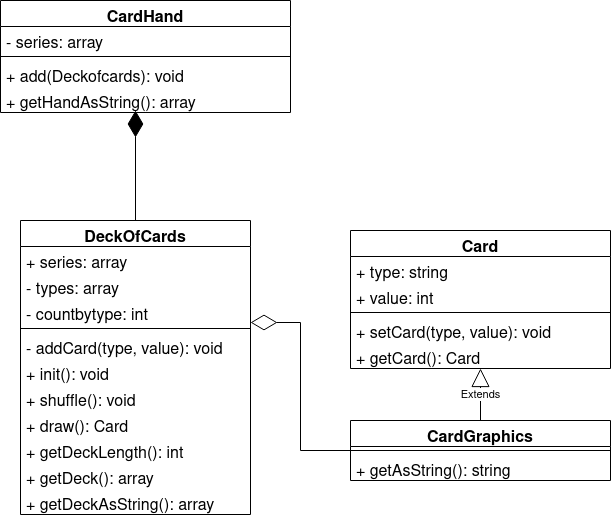

The diagram above was exported from draw.io. Its source (the exported page's mxGraphModel, read from the mxfile embedded in the PNG):
<mxGraphModel dx="1116" dy="328" grid="1" gridSize="10" guides="1" tooltips="1" connect="1" arrows="1" fold="1" page="1" pageScale="1" pageWidth="850" pageHeight="1100" background="#FFFFFF" math="0" shadow="0">
  <root>
    <mxCell id="0" />
    <mxCell id="1" parent="0" />
    <mxCell id="8Hb_aCLKIReF4sSKu17N-1" value="CardHand" style="swimlane;fontStyle=1;align=center;verticalAlign=top;childLayout=stackLayout;horizontal=1;startSize=26;horizontalStack=0;resizeParent=1;resizeParentMax=0;resizeLast=0;collapsible=1;marginBottom=0;fontSize=16;" parent="1" vertex="1">
      <mxGeometry x="-20" y="320" width="290" height="112" as="geometry" />
    </mxCell>
    <mxCell id="8Hb_aCLKIReF4sSKu17N-2" value="- series: array" style="text;strokeColor=none;fillColor=none;align=left;verticalAlign=top;spacingLeft=4;spacingRight=4;overflow=hidden;rotatable=0;points=[[0,0.5],[1,0.5]];portConstraint=eastwest;fontSize=16;" parent="8Hb_aCLKIReF4sSKu17N-1" vertex="1">
      <mxGeometry y="26" width="290" height="26" as="geometry" />
    </mxCell>
    <mxCell id="8Hb_aCLKIReF4sSKu17N-3" value="" style="line;strokeWidth=1;fillColor=none;align=left;verticalAlign=middle;spacingTop=-1;spacingLeft=3;spacingRight=3;rotatable=0;labelPosition=right;points=[];portConstraint=eastwest;strokeColor=inherit;fontSize=16;" parent="8Hb_aCLKIReF4sSKu17N-1" vertex="1">
      <mxGeometry y="52" width="290" height="8" as="geometry" />
    </mxCell>
    <mxCell id="8Hb_aCLKIReF4sSKu17N-4" value="+ add(Deckofcards): void" style="text;strokeColor=none;fillColor=none;align=left;verticalAlign=top;spacingLeft=4;spacingRight=4;overflow=hidden;rotatable=0;points=[[0,0.5],[1,0.5]];portConstraint=eastwest;fontSize=16;" parent="8Hb_aCLKIReF4sSKu17N-1" vertex="1">
      <mxGeometry y="60" width="290" height="26" as="geometry" />
    </mxCell>
    <mxCell id="DoJhPXGBpFe2zYce48dh-4" value="+ getHandAsString(): array" style="text;strokeColor=none;fillColor=none;align=left;verticalAlign=top;spacingLeft=4;spacingRight=4;overflow=hidden;rotatable=0;points=[[0,0.5],[1,0.5]];portConstraint=eastwest;fontSize=16;" vertex="1" parent="8Hb_aCLKIReF4sSKu17N-1">
      <mxGeometry y="86" width="290" height="26" as="geometry" />
    </mxCell>
    <mxCell id="8Hb_aCLKIReF4sSKu17N-5" value="DeckOfCards" style="swimlane;fontStyle=1;align=center;verticalAlign=top;childLayout=stackLayout;horizontal=1;startSize=26;horizontalStack=0;resizeParent=1;resizeParentMax=0;resizeLast=0;collapsible=1;marginBottom=0;fontSize=16;" parent="1" vertex="1">
      <mxGeometry y="540" width="230" height="294" as="geometry" />
    </mxCell>
    <mxCell id="8Hb_aCLKIReF4sSKu17N-6" value="+ series: array" style="text;strokeColor=none;fillColor=none;align=left;verticalAlign=top;spacingLeft=4;spacingRight=4;overflow=hidden;rotatable=0;points=[[0,0.5],[1,0.5]];portConstraint=eastwest;fontSize=16;" parent="8Hb_aCLKIReF4sSKu17N-5" vertex="1">
      <mxGeometry y="26" width="230" height="26" as="geometry" />
    </mxCell>
    <mxCell id="DoJhPXGBpFe2zYce48dh-6" value="- types: array" style="text;strokeColor=none;fillColor=none;align=left;verticalAlign=top;spacingLeft=4;spacingRight=4;overflow=hidden;rotatable=0;points=[[0,0.5],[1,0.5]];portConstraint=eastwest;fontSize=16;" vertex="1" parent="8Hb_aCLKIReF4sSKu17N-5">
      <mxGeometry y="52" width="230" height="26" as="geometry" />
    </mxCell>
    <mxCell id="DoJhPXGBpFe2zYce48dh-7" value="- countbytype: int" style="text;strokeColor=none;fillColor=none;align=left;verticalAlign=top;spacingLeft=4;spacingRight=4;overflow=hidden;rotatable=0;points=[[0,0.5],[1,0.5]];portConstraint=eastwest;fontSize=16;" vertex="1" parent="8Hb_aCLKIReF4sSKu17N-5">
      <mxGeometry y="78" width="230" height="26" as="geometry" />
    </mxCell>
    <mxCell id="8Hb_aCLKIReF4sSKu17N-7" value="" style="line;strokeWidth=1;fillColor=none;align=left;verticalAlign=middle;spacingTop=-1;spacingLeft=3;spacingRight=3;rotatable=0;labelPosition=right;points=[];portConstraint=eastwest;strokeColor=inherit;fontSize=16;" parent="8Hb_aCLKIReF4sSKu17N-5" vertex="1">
      <mxGeometry y="104" width="230" height="8" as="geometry" />
    </mxCell>
    <mxCell id="8Hb_aCLKIReF4sSKu17N-8" value="- addCard(type, value): void" style="text;strokeColor=none;fillColor=none;align=left;verticalAlign=top;spacingLeft=4;spacingRight=4;overflow=hidden;rotatable=0;points=[[0,0.5],[1,0.5]];portConstraint=eastwest;fontSize=16;" parent="8Hb_aCLKIReF4sSKu17N-5" vertex="1">
      <mxGeometry y="112" width="230" height="26" as="geometry" />
    </mxCell>
    <mxCell id="DoJhPXGBpFe2zYce48dh-5" value="+ init(): void" style="text;strokeColor=none;fillColor=none;align=left;verticalAlign=top;spacingLeft=4;spacingRight=4;overflow=hidden;rotatable=0;points=[[0,0.5],[1,0.5]];portConstraint=eastwest;fontSize=16;" vertex="1" parent="8Hb_aCLKIReF4sSKu17N-5">
      <mxGeometry y="138" width="230" height="26" as="geometry" />
    </mxCell>
    <mxCell id="DoJhPXGBpFe2zYce48dh-10" value="+ shuffle(): void" style="text;strokeColor=none;fillColor=none;align=left;verticalAlign=top;spacingLeft=4;spacingRight=4;overflow=hidden;rotatable=0;points=[[0,0.5],[1,0.5]];portConstraint=eastwest;fontSize=16;" vertex="1" parent="8Hb_aCLKIReF4sSKu17N-5">
      <mxGeometry y="164" width="230" height="26" as="geometry" />
    </mxCell>
    <mxCell id="DoJhPXGBpFe2zYce48dh-12" value="+ draw(): Card" style="text;strokeColor=none;fillColor=none;align=left;verticalAlign=top;spacingLeft=4;spacingRight=4;overflow=hidden;rotatable=0;points=[[0,0.5],[1,0.5]];portConstraint=eastwest;fontSize=16;" vertex="1" parent="8Hb_aCLKIReF4sSKu17N-5">
      <mxGeometry y="190" width="230" height="26" as="geometry" />
    </mxCell>
    <mxCell id="DoJhPXGBpFe2zYce48dh-13" value="+ getDeckLength(): int" style="text;strokeColor=none;fillColor=none;align=left;verticalAlign=top;spacingLeft=4;spacingRight=4;overflow=hidden;rotatable=0;points=[[0,0.5],[1,0.5]];portConstraint=eastwest;fontSize=16;" vertex="1" parent="8Hb_aCLKIReF4sSKu17N-5">
      <mxGeometry y="216" width="230" height="26" as="geometry" />
    </mxCell>
    <mxCell id="DoJhPXGBpFe2zYce48dh-15" value="+ getDeck(): array" style="text;strokeColor=none;fillColor=none;align=left;verticalAlign=top;spacingLeft=4;spacingRight=4;overflow=hidden;rotatable=0;points=[[0,0.5],[1,0.5]];portConstraint=eastwest;fontSize=16;" vertex="1" parent="8Hb_aCLKIReF4sSKu17N-5">
      <mxGeometry y="242" width="230" height="26" as="geometry" />
    </mxCell>
    <mxCell id="DoJhPXGBpFe2zYce48dh-16" value="+ getDeckAsString(): array" style="text;strokeColor=none;fillColor=none;align=left;verticalAlign=top;spacingLeft=4;spacingRight=4;overflow=hidden;rotatable=0;points=[[0,0.5],[1,0.5]];portConstraint=eastwest;fontSize=16;" vertex="1" parent="8Hb_aCLKIReF4sSKu17N-5">
      <mxGeometry y="268" width="230" height="26" as="geometry" />
    </mxCell>
    <mxCell id="8Hb_aCLKIReF4sSKu17N-9" value="Card" style="swimlane;fontStyle=1;align=center;verticalAlign=top;childLayout=stackLayout;horizontal=1;startSize=26;horizontalStack=0;resizeParent=1;resizeParentMax=0;resizeLast=0;collapsible=1;marginBottom=0;fontSize=16;" parent="1" vertex="1">
      <mxGeometry x="330" y="550" width="260" height="138" as="geometry" />
    </mxCell>
    <mxCell id="8Hb_aCLKIReF4sSKu17N-10" value="+ type: string" style="text;strokeColor=none;fillColor=none;align=left;verticalAlign=top;spacingLeft=4;spacingRight=4;overflow=hidden;rotatable=0;points=[[0,0.5],[1,0.5]];portConstraint=eastwest;fontSize=16;" parent="8Hb_aCLKIReF4sSKu17N-9" vertex="1">
      <mxGeometry y="26" width="260" height="26" as="geometry" />
    </mxCell>
    <mxCell id="8Hb_aCLKIReF4sSKu17N-18" value="+ value: int" style="text;strokeColor=none;fillColor=none;align=left;verticalAlign=top;spacingLeft=4;spacingRight=4;overflow=hidden;rotatable=0;points=[[0,0.5],[1,0.5]];portConstraint=eastwest;fontSize=16;" parent="8Hb_aCLKIReF4sSKu17N-9" vertex="1">
      <mxGeometry y="52" width="260" height="26" as="geometry" />
    </mxCell>
    <mxCell id="8Hb_aCLKIReF4sSKu17N-11" value="" style="line;strokeWidth=1;fillColor=none;align=left;verticalAlign=middle;spacingTop=-1;spacingLeft=3;spacingRight=3;rotatable=0;labelPosition=right;points=[];portConstraint=eastwest;strokeColor=inherit;fontSize=16;" parent="8Hb_aCLKIReF4sSKu17N-9" vertex="1">
      <mxGeometry y="78" width="260" height="8" as="geometry" />
    </mxCell>
    <mxCell id="8Hb_aCLKIReF4sSKu17N-17" value="+ setCard(type, value): void" style="text;strokeColor=none;fillColor=none;align=left;verticalAlign=top;spacingLeft=4;spacingRight=4;overflow=hidden;rotatable=0;points=[[0,0.5],[1,0.5]];portConstraint=eastwest;fontSize=16;" parent="8Hb_aCLKIReF4sSKu17N-9" vertex="1">
      <mxGeometry y="86" width="260" height="26" as="geometry" />
    </mxCell>
    <mxCell id="8Hb_aCLKIReF4sSKu17N-12" value="+ getCard(): Card" style="text;strokeColor=none;fillColor=none;align=left;verticalAlign=top;spacingLeft=4;spacingRight=4;overflow=hidden;rotatable=0;points=[[0,0.5],[1,0.5]];portConstraint=eastwest;fontSize=16;" parent="8Hb_aCLKIReF4sSKu17N-9" vertex="1">
      <mxGeometry y="112" width="260" height="26" as="geometry" />
    </mxCell>
    <mxCell id="8Hb_aCLKIReF4sSKu17N-13" value="CardGraphics" style="swimlane;fontStyle=1;align=center;verticalAlign=top;childLayout=stackLayout;horizontal=1;startSize=26;horizontalStack=0;resizeParent=1;resizeParentMax=0;resizeLast=0;collapsible=1;marginBottom=0;fontSize=16;" parent="1" vertex="1">
      <mxGeometry x="330" y="740" width="260" height="60" as="geometry" />
    </mxCell>
    <mxCell id="8Hb_aCLKIReF4sSKu17N-15" value="" style="line;strokeWidth=1;fillColor=none;align=left;verticalAlign=middle;spacingTop=-1;spacingLeft=3;spacingRight=3;rotatable=0;labelPosition=right;points=[];portConstraint=eastwest;strokeColor=inherit;fontSize=16;" parent="8Hb_aCLKIReF4sSKu17N-13" vertex="1">
      <mxGeometry y="26" width="260" height="8" as="geometry" />
    </mxCell>
    <mxCell id="8Hb_aCLKIReF4sSKu17N-16" value="+ getAsString(): string" style="text;strokeColor=none;fillColor=none;align=left;verticalAlign=top;spacingLeft=4;spacingRight=4;overflow=hidden;rotatable=0;points=[[0,0.5],[1,0.5]];portConstraint=eastwest;fontSize=16;" parent="8Hb_aCLKIReF4sSKu17N-13" vertex="1">
      <mxGeometry y="34" width="260" height="26" as="geometry" />
    </mxCell>
    <mxCell id="DoJhPXGBpFe2zYce48dh-1" value="Extends" style="endArrow=block;endSize=16;endFill=0;html=1;rounded=0;exitX=0.5;exitY=0;exitDx=0;exitDy=0;" edge="1" parent="1" source="8Hb_aCLKIReF4sSKu17N-13" target="8Hb_aCLKIReF4sSKu17N-12">
      <mxGeometry width="160" relative="1" as="geometry">
        <mxPoint x="360" y="650" as="sourcePoint" />
        <mxPoint x="520" y="650" as="targetPoint" />
      </mxGeometry>
    </mxCell>
    <mxCell id="DoJhPXGBpFe2zYce48dh-17" value="" style="endArrow=diamondThin;endFill=1;endSize=24;html=1;rounded=0;exitX=0.5;exitY=0;exitDx=0;exitDy=0;" edge="1" parent="1" source="8Hb_aCLKIReF4sSKu17N-5">
      <mxGeometry width="160" relative="1" as="geometry">
        <mxPoint x="60" y="490" as="sourcePoint" />
        <mxPoint x="115" y="430" as="targetPoint" />
      </mxGeometry>
    </mxCell>
    <mxCell id="DoJhPXGBpFe2zYce48dh-19" value="" style="endArrow=diamondThin;endFill=0;endSize=24;html=1;rounded=0;exitX=0;exitY=0.5;exitDx=0;exitDy=0;" edge="1" parent="1" source="8Hb_aCLKIReF4sSKu17N-13">
      <mxGeometry width="160" relative="1" as="geometry">
        <mxPoint x="230" y="520" as="sourcePoint" />
        <mxPoint x="230" y="642" as="targetPoint" />
        <Array as="points">
          <mxPoint x="280" y="770" />
          <mxPoint x="280" y="642" />
        </Array>
      </mxGeometry>
    </mxCell>
  </root>
</mxGraphModel>